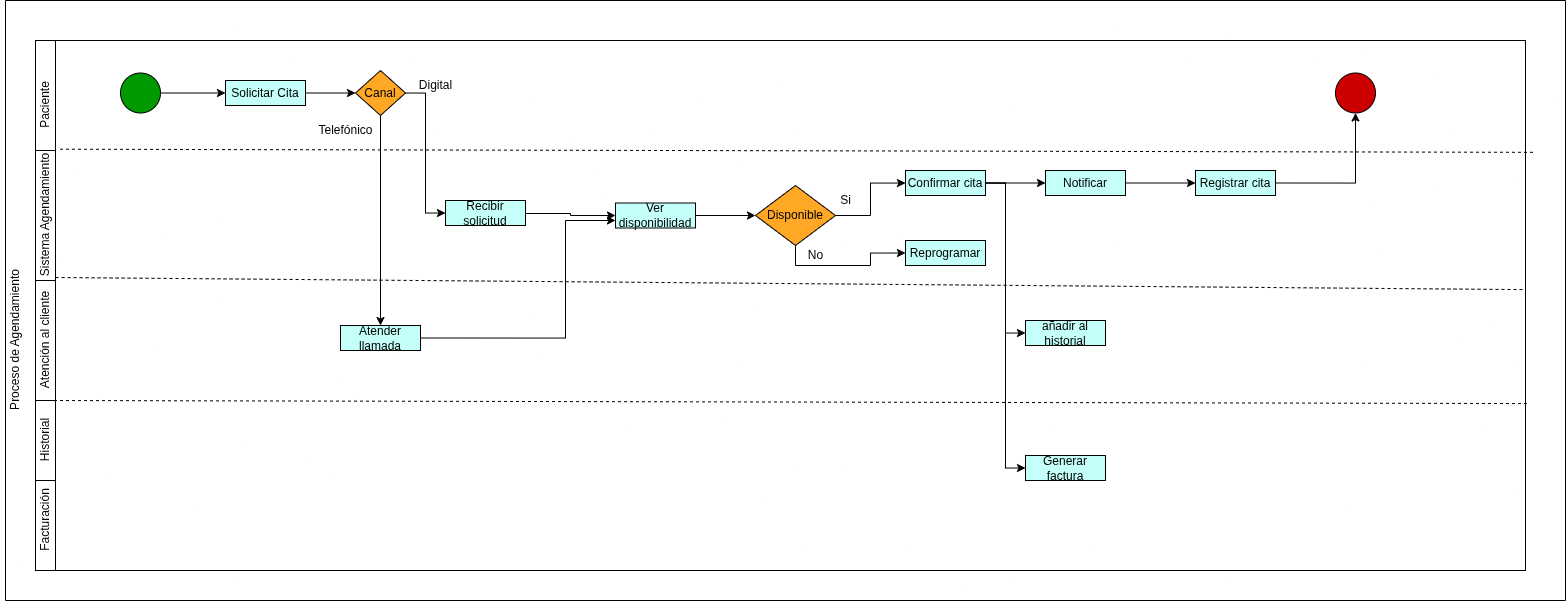

The diagram above was exported from draw.io. Its source (the exported page's mxGraphModel, read from the mxfile embedded in the PNG):
<mxGraphModel dx="1244" dy="1671" grid="1" gridSize="10" guides="1" tooltips="1" connect="1" arrows="1" fold="1" page="1" pageScale="1" pageWidth="850" pageHeight="1100" background="none" math="0" shadow="0">
  <root>
    <mxCell id="0" />
    <mxCell id="1" parent="0" />
    <mxCell id="MRjY0xQOLoZcfLJGEZMI-1" value="" style="swimlane;whiteSpace=wrap;html=1;startSize=0;" vertex="1" parent="1">
      <mxGeometry x="360" y="-440" width="1560" height="600" as="geometry">
        <mxRectangle x="400" y="-440" width="160" height="30" as="alternateBounds" />
      </mxGeometry>
    </mxCell>
    <mxCell id="MRjY0xQOLoZcfLJGEZMI-6" value="" style="rounded=0;whiteSpace=wrap;html=1;" vertex="1" parent="MRjY0xQOLoZcfLJGEZMI-1">
      <mxGeometry x="30" y="40" width="1490" height="530" as="geometry" />
    </mxCell>
    <mxCell id="MRjY0xQOLoZcfLJGEZMI-2" value="" style="rounded=0;whiteSpace=wrap;html=1;" vertex="1" parent="MRjY0xQOLoZcfLJGEZMI-1">
      <mxGeometry x="30" y="40" width="20" height="110" as="geometry" />
    </mxCell>
    <mxCell id="MRjY0xQOLoZcfLJGEZMI-3" value="" style="rounded=0;whiteSpace=wrap;html=1;" vertex="1" parent="MRjY0xQOLoZcfLJGEZMI-1">
      <mxGeometry x="30" y="150" width="20" height="130" as="geometry" />
    </mxCell>
    <mxCell id="MRjY0xQOLoZcfLJGEZMI-4" value="" style="rounded=0;whiteSpace=wrap;html=1;" vertex="1" parent="MRjY0xQOLoZcfLJGEZMI-1">
      <mxGeometry x="30" y="280" width="20" height="120" as="geometry" />
    </mxCell>
    <mxCell id="MRjY0xQOLoZcfLJGEZMI-7" value="Paciente" style="text;html=1;align=center;verticalAlign=middle;resizable=0;points=[];autosize=1;strokeColor=none;fillColor=none;rotation=-90;" vertex="1" parent="MRjY0xQOLoZcfLJGEZMI-1">
      <mxGeometry x="5" y="90" width="70" height="30" as="geometry" />
    </mxCell>
    <mxCell id="MRjY0xQOLoZcfLJGEZMI-8" value="Sistema Agendamiento" style="text;html=1;align=center;verticalAlign=middle;resizable=0;points=[];autosize=1;strokeColor=none;fillColor=none;rotation=-90;" vertex="1" parent="MRjY0xQOLoZcfLJGEZMI-1">
      <mxGeometry x="-35" y="200" width="150" height="30" as="geometry" />
    </mxCell>
    <mxCell id="MRjY0xQOLoZcfLJGEZMI-25" style="edgeStyle=orthogonalEdgeStyle;rounded=0;orthogonalLoop=1;jettySize=auto;html=1;exitX=1;exitY=0.5;exitDx=0;exitDy=0;" edge="1" parent="MRjY0xQOLoZcfLJGEZMI-1" source="MRjY0xQOLoZcfLJGEZMI-10" target="MRjY0xQOLoZcfLJGEZMI-11">
      <mxGeometry relative="1" as="geometry" />
    </mxCell>
    <mxCell id="MRjY0xQOLoZcfLJGEZMI-10" value="" style="ellipse;whiteSpace=wrap;html=1;aspect=fixed;fillColor=light-dark(#009900,var(--ge-dark-color, #121212));" vertex="1" parent="MRjY0xQOLoZcfLJGEZMI-1">
      <mxGeometry x="115" y="72.5" width="40" height="40" as="geometry" />
    </mxCell>
    <mxCell id="MRjY0xQOLoZcfLJGEZMI-24" style="edgeStyle=orthogonalEdgeStyle;rounded=0;orthogonalLoop=1;jettySize=auto;html=1;exitX=1;exitY=0.5;exitDx=0;exitDy=0;entryX=0;entryY=0.5;entryDx=0;entryDy=0;" edge="1" parent="MRjY0xQOLoZcfLJGEZMI-1" source="MRjY0xQOLoZcfLJGEZMI-11" target="MRjY0xQOLoZcfLJGEZMI-12">
      <mxGeometry relative="1" as="geometry" />
    </mxCell>
    <mxCell id="MRjY0xQOLoZcfLJGEZMI-11" value="Solicitar Cita" style="rounded=0;whiteSpace=wrap;html=1;fillColor=light-dark(#C4FFF9,var(--ge-dark-color, #121212));" vertex="1" parent="MRjY0xQOLoZcfLJGEZMI-1">
      <mxGeometry x="220" y="80" width="80" height="25" as="geometry" />
    </mxCell>
    <mxCell id="MRjY0xQOLoZcfLJGEZMI-19" style="edgeStyle=orthogonalEdgeStyle;rounded=0;orthogonalLoop=1;jettySize=auto;html=1;exitX=0.5;exitY=1;exitDx=0;exitDy=0;entryX=0.5;entryY=0;entryDx=0;entryDy=0;" edge="1" parent="MRjY0xQOLoZcfLJGEZMI-1" source="MRjY0xQOLoZcfLJGEZMI-12" target="MRjY0xQOLoZcfLJGEZMI-15">
      <mxGeometry relative="1" as="geometry" />
    </mxCell>
    <mxCell id="MRjY0xQOLoZcfLJGEZMI-21" style="edgeStyle=orthogonalEdgeStyle;rounded=0;orthogonalLoop=1;jettySize=auto;html=1;exitX=1;exitY=0.5;exitDx=0;exitDy=0;entryX=0;entryY=0.5;entryDx=0;entryDy=0;" edge="1" parent="MRjY0xQOLoZcfLJGEZMI-1" source="MRjY0xQOLoZcfLJGEZMI-12" target="MRjY0xQOLoZcfLJGEZMI-14">
      <mxGeometry relative="1" as="geometry" />
    </mxCell>
    <mxCell id="MRjY0xQOLoZcfLJGEZMI-12" value="Canal" style="rhombus;whiteSpace=wrap;html=1;fillColor=light-dark(#FFA826,var(--ge-dark-color, #121212));" vertex="1" parent="MRjY0xQOLoZcfLJGEZMI-1">
      <mxGeometry x="350" y="70" width="50" height="45" as="geometry" />
    </mxCell>
    <mxCell id="MRjY0xQOLoZcfLJGEZMI-13" value="Atención al cliente" style="text;html=1;align=center;verticalAlign=middle;resizable=0;points=[];autosize=1;strokeColor=none;fillColor=none;rotation=-90;" vertex="1" parent="MRjY0xQOLoZcfLJGEZMI-1">
      <mxGeometry x="-20" y="325" width="120" height="30" as="geometry" />
    </mxCell>
    <mxCell id="MRjY0xQOLoZcfLJGEZMI-32" style="edgeStyle=orthogonalEdgeStyle;rounded=0;orthogonalLoop=1;jettySize=auto;html=1;exitX=1;exitY=0.25;exitDx=0;exitDy=0;" edge="1" parent="MRjY0xQOLoZcfLJGEZMI-1" source="MRjY0xQOLoZcfLJGEZMI-14" target="MRjY0xQOLoZcfLJGEZMI-30">
      <mxGeometry relative="1" as="geometry">
        <Array as="points">
          <mxPoint x="520" y="213" />
          <mxPoint x="565" y="213" />
          <mxPoint x="565" y="215" />
        </Array>
      </mxGeometry>
    </mxCell>
    <mxCell id="MRjY0xQOLoZcfLJGEZMI-14" value="Recibir solicitud" style="rounded=0;whiteSpace=wrap;html=1;fillColor=light-dark(#C4FFF9,#000000);" vertex="1" parent="MRjY0xQOLoZcfLJGEZMI-1">
      <mxGeometry x="440" y="200" width="80" height="25" as="geometry" />
    </mxCell>
    <mxCell id="MRjY0xQOLoZcfLJGEZMI-33" style="edgeStyle=orthogonalEdgeStyle;rounded=0;orthogonalLoop=1;jettySize=auto;html=1;exitX=1;exitY=0.5;exitDx=0;exitDy=0;" edge="1" parent="MRjY0xQOLoZcfLJGEZMI-1" source="MRjY0xQOLoZcfLJGEZMI-15">
      <mxGeometry relative="1" as="geometry">
        <mxPoint x="610.0000000000002" y="220" as="targetPoint" />
        <Array as="points">
          <mxPoint x="560" y="338" />
          <mxPoint x="560" y="220" />
        </Array>
      </mxGeometry>
    </mxCell>
    <mxCell id="MRjY0xQOLoZcfLJGEZMI-15" value="Atender llamada" style="rounded=0;whiteSpace=wrap;html=1;fillColor=light-dark(#C4FFF9,#000000);" vertex="1" parent="MRjY0xQOLoZcfLJGEZMI-1">
      <mxGeometry x="335" y="325" width="80" height="25" as="geometry" />
    </mxCell>
    <mxCell id="MRjY0xQOLoZcfLJGEZMI-22" value="Digital" style="text;html=1;align=center;verticalAlign=middle;resizable=0;points=[];autosize=1;strokeColor=none;fillColor=none;" vertex="1" parent="MRjY0xQOLoZcfLJGEZMI-1">
      <mxGeometry x="400" y="70" width="60" height="30" as="geometry" />
    </mxCell>
    <mxCell id="MRjY0xQOLoZcfLJGEZMI-23" value="Telefónico" style="text;html=1;align=center;verticalAlign=middle;resizable=0;points=[];autosize=1;strokeColor=none;fillColor=none;" vertex="1" parent="MRjY0xQOLoZcfLJGEZMI-1">
      <mxGeometry x="300" y="115" width="80" height="30" as="geometry" />
    </mxCell>
    <mxCell id="MRjY0xQOLoZcfLJGEZMI-27" value="" style="endArrow=none;dashed=1;html=1;rounded=0;entryX=0.942;entryY=0.928;entryDx=0;entryDy=0;entryPerimeter=0;exitX=1.005;exitY=0.211;exitDx=0;exitDy=0;exitPerimeter=0;" edge="1" parent="MRjY0xQOLoZcfLJGEZMI-1" source="MRjY0xQOLoZcfLJGEZMI-6" target="MRjY0xQOLoZcfLJGEZMI-8">
      <mxGeometry width="50" height="50" relative="1" as="geometry">
        <mxPoint x="140" y="260" as="sourcePoint" />
        <mxPoint x="190" y="210" as="targetPoint" />
      </mxGeometry>
    </mxCell>
    <mxCell id="MRjY0xQOLoZcfLJGEZMI-28" value="" style="endArrow=none;dashed=1;html=1;rounded=0;entryX=0.942;entryY=0.928;entryDx=0;entryDy=0;entryPerimeter=0;exitX=0.998;exitY=0.47;exitDx=0;exitDy=0;exitPerimeter=0;" edge="1" parent="MRjY0xQOLoZcfLJGEZMI-1" source="MRjY0xQOLoZcfLJGEZMI-6">
      <mxGeometry width="50" height="50" relative="1" as="geometry">
        <mxPoint x="901" y="280" as="sourcePoint" />
        <mxPoint x="50" y="277" as="targetPoint" />
      </mxGeometry>
    </mxCell>
    <mxCell id="MRjY0xQOLoZcfLJGEZMI-29" value="" style="endArrow=none;dashed=1;html=1;rounded=0;entryX=0.942;entryY=0.928;entryDx=0;entryDy=0;entryPerimeter=0;exitX=1.001;exitY=0.685;exitDx=0;exitDy=0;exitPerimeter=0;" edge="1" parent="MRjY0xQOLoZcfLJGEZMI-1" source="MRjY0xQOLoZcfLJGEZMI-6">
      <mxGeometry width="50" height="50" relative="1" as="geometry">
        <mxPoint x="890.5" y="403" as="sourcePoint" />
        <mxPoint x="39.5" y="400" as="targetPoint" />
      </mxGeometry>
    </mxCell>
    <mxCell id="MRjY0xQOLoZcfLJGEZMI-35" style="edgeStyle=orthogonalEdgeStyle;rounded=0;orthogonalLoop=1;jettySize=auto;html=1;exitX=1;exitY=0.5;exitDx=0;exitDy=0;entryX=0;entryY=0.5;entryDx=0;entryDy=0;" edge="1" parent="MRjY0xQOLoZcfLJGEZMI-1" source="MRjY0xQOLoZcfLJGEZMI-30" target="MRjY0xQOLoZcfLJGEZMI-34">
      <mxGeometry relative="1" as="geometry" />
    </mxCell>
    <mxCell id="MRjY0xQOLoZcfLJGEZMI-30" value="Ver disponibilidad" style="rounded=0;whiteSpace=wrap;html=1;fillColor=light-dark(#C4FFF9,#000000);" vertex="1" parent="MRjY0xQOLoZcfLJGEZMI-1">
      <mxGeometry x="610" y="202.5" width="80" height="25" as="geometry" />
    </mxCell>
    <mxCell id="MRjY0xQOLoZcfLJGEZMI-38" style="edgeStyle=orthogonalEdgeStyle;rounded=0;orthogonalLoop=1;jettySize=auto;html=1;exitX=1;exitY=0.5;exitDx=0;exitDy=0;" edge="1" parent="MRjY0xQOLoZcfLJGEZMI-1" source="MRjY0xQOLoZcfLJGEZMI-34" target="MRjY0xQOLoZcfLJGEZMI-36">
      <mxGeometry relative="1" as="geometry" />
    </mxCell>
    <mxCell id="MRjY0xQOLoZcfLJGEZMI-39" style="edgeStyle=orthogonalEdgeStyle;rounded=0;orthogonalLoop=1;jettySize=auto;html=1;exitX=0.5;exitY=1;exitDx=0;exitDy=0;entryX=0;entryY=0.5;entryDx=0;entryDy=0;" edge="1" parent="MRjY0xQOLoZcfLJGEZMI-1" source="MRjY0xQOLoZcfLJGEZMI-34" target="MRjY0xQOLoZcfLJGEZMI-37">
      <mxGeometry relative="1" as="geometry" />
    </mxCell>
    <mxCell id="MRjY0xQOLoZcfLJGEZMI-34" value="Disponible" style="rhombus;whiteSpace=wrap;html=1;fillColor=light-dark(#FFA826,var(--ge-dark-color, #121212));" vertex="1" parent="MRjY0xQOLoZcfLJGEZMI-1">
      <mxGeometry x="750" y="185" width="80" height="60" as="geometry" />
    </mxCell>
    <mxCell id="MRjY0xQOLoZcfLJGEZMI-45" style="edgeStyle=orthogonalEdgeStyle;rounded=0;orthogonalLoop=1;jettySize=auto;html=1;exitX=1;exitY=0.5;exitDx=0;exitDy=0;" edge="1" parent="MRjY0xQOLoZcfLJGEZMI-1" source="MRjY0xQOLoZcfLJGEZMI-36" target="MRjY0xQOLoZcfLJGEZMI-43">
      <mxGeometry relative="1" as="geometry" />
    </mxCell>
    <mxCell id="MRjY0xQOLoZcfLJGEZMI-57" style="edgeStyle=orthogonalEdgeStyle;rounded=0;orthogonalLoop=1;jettySize=auto;html=1;exitX=1;exitY=0.5;exitDx=0;exitDy=0;entryX=0;entryY=0.5;entryDx=0;entryDy=0;" edge="1" parent="MRjY0xQOLoZcfLJGEZMI-1" source="MRjY0xQOLoZcfLJGEZMI-36" target="MRjY0xQOLoZcfLJGEZMI-55">
      <mxGeometry relative="1" as="geometry" />
    </mxCell>
    <mxCell id="MRjY0xQOLoZcfLJGEZMI-58" style="edgeStyle=orthogonalEdgeStyle;rounded=0;orthogonalLoop=1;jettySize=auto;html=1;exitX=1;exitY=0.5;exitDx=0;exitDy=0;entryX=0;entryY=0.5;entryDx=0;entryDy=0;" edge="1" parent="MRjY0xQOLoZcfLJGEZMI-1" source="MRjY0xQOLoZcfLJGEZMI-36" target="MRjY0xQOLoZcfLJGEZMI-56">
      <mxGeometry relative="1" as="geometry" />
    </mxCell>
    <mxCell id="MRjY0xQOLoZcfLJGEZMI-36" value="Confirmar&amp;nbsp;&lt;span style=&quot;background-color: transparent; color: light-dark(rgb(0, 0, 0), rgb(255, 255, 255));&quot;&gt;cita&lt;/span&gt;" style="rounded=0;whiteSpace=wrap;html=1;fillColor=light-dark(#C4FFF9,#000000);" vertex="1" parent="MRjY0xQOLoZcfLJGEZMI-1">
      <mxGeometry x="900" y="170" width="80" height="25" as="geometry" />
    </mxCell>
    <mxCell id="MRjY0xQOLoZcfLJGEZMI-37" value="Reprogramar" style="rounded=0;whiteSpace=wrap;html=1;fillColor=light-dark(#C4FFF9,#000000);" vertex="1" parent="MRjY0xQOLoZcfLJGEZMI-1">
      <mxGeometry x="900" y="240" width="80" height="25" as="geometry" />
    </mxCell>
    <mxCell id="MRjY0xQOLoZcfLJGEZMI-40" value="Si" style="text;html=1;align=center;verticalAlign=middle;resizable=0;points=[];autosize=1;strokeColor=none;fillColor=none;" vertex="1" parent="MRjY0xQOLoZcfLJGEZMI-1">
      <mxGeometry x="825" y="185" width="30" height="30" as="geometry" />
    </mxCell>
    <mxCell id="MRjY0xQOLoZcfLJGEZMI-41" value="No" style="text;html=1;align=center;verticalAlign=middle;resizable=0;points=[];autosize=1;strokeColor=none;fillColor=none;" vertex="1" parent="MRjY0xQOLoZcfLJGEZMI-1">
      <mxGeometry x="790" y="240" width="40" height="30" as="geometry" />
    </mxCell>
    <mxCell id="MRjY0xQOLoZcfLJGEZMI-46" style="edgeStyle=orthogonalEdgeStyle;rounded=0;orthogonalLoop=1;jettySize=auto;html=1;exitX=1;exitY=0.5;exitDx=0;exitDy=0;entryX=0;entryY=0.5;entryDx=0;entryDy=0;" edge="1" parent="MRjY0xQOLoZcfLJGEZMI-1" source="MRjY0xQOLoZcfLJGEZMI-43" target="MRjY0xQOLoZcfLJGEZMI-44">
      <mxGeometry relative="1" as="geometry" />
    </mxCell>
    <mxCell id="MRjY0xQOLoZcfLJGEZMI-43" value="Notificar" style="rounded=0;whiteSpace=wrap;html=1;fillColor=light-dark(#C4FFF9,#000000);" vertex="1" parent="MRjY0xQOLoZcfLJGEZMI-1">
      <mxGeometry x="1040" y="170" width="80" height="25" as="geometry" />
    </mxCell>
    <mxCell id="MRjY0xQOLoZcfLJGEZMI-48" style="edgeStyle=orthogonalEdgeStyle;rounded=0;orthogonalLoop=1;jettySize=auto;html=1;exitX=1;exitY=0.5;exitDx=0;exitDy=0;entryX=0.5;entryY=1;entryDx=0;entryDy=0;" edge="1" parent="MRjY0xQOLoZcfLJGEZMI-1" source="MRjY0xQOLoZcfLJGEZMI-44" target="MRjY0xQOLoZcfLJGEZMI-47">
      <mxGeometry relative="1" as="geometry" />
    </mxCell>
    <mxCell id="MRjY0xQOLoZcfLJGEZMI-44" value="Registrar cita" style="rounded=0;whiteSpace=wrap;html=1;fillColor=light-dark(#C4FFF9,#000000);" vertex="1" parent="MRjY0xQOLoZcfLJGEZMI-1">
      <mxGeometry x="1190" y="170" width="80" height="25" as="geometry" />
    </mxCell>
    <mxCell id="MRjY0xQOLoZcfLJGEZMI-47" value="" style="ellipse;whiteSpace=wrap;html=1;aspect=fixed;fillColor=light-dark(#CC0000,var(--ge-dark-color, #121212));" vertex="1" parent="MRjY0xQOLoZcfLJGEZMI-1">
      <mxGeometry x="1330" y="72.5" width="40" height="40" as="geometry" />
    </mxCell>
    <mxCell id="MRjY0xQOLoZcfLJGEZMI-52" value="" style="rounded=0;whiteSpace=wrap;html=1;" vertex="1" parent="MRjY0xQOLoZcfLJGEZMI-1">
      <mxGeometry x="30" y="400" width="20" height="80" as="geometry" />
    </mxCell>
    <mxCell id="MRjY0xQOLoZcfLJGEZMI-50" value="Historial" style="text;html=1;align=center;verticalAlign=middle;resizable=0;points=[];autosize=1;strokeColor=none;fillColor=none;rotation=-90;" vertex="1" parent="MRjY0xQOLoZcfLJGEZMI-1">
      <mxGeometry x="5" y="425" width="70" height="30" as="geometry" />
    </mxCell>
    <mxCell id="MRjY0xQOLoZcfLJGEZMI-53" value="" style="rounded=0;whiteSpace=wrap;html=1;" vertex="1" parent="MRjY0xQOLoZcfLJGEZMI-1">
      <mxGeometry x="30" y="480" width="20" height="90" as="geometry" />
    </mxCell>
    <mxCell id="MRjY0xQOLoZcfLJGEZMI-54" value="Facturación" style="text;html=1;align=center;verticalAlign=middle;resizable=0;points=[];autosize=1;strokeColor=none;fillColor=none;rotation=-90;" vertex="1" parent="MRjY0xQOLoZcfLJGEZMI-1">
      <mxGeometry x="-5" y="505" width="90" height="30" as="geometry" />
    </mxCell>
    <mxCell id="MRjY0xQOLoZcfLJGEZMI-55" value="añadir al historial" style="rounded=0;whiteSpace=wrap;html=1;fillColor=light-dark(#C4FFF9,#000000);" vertex="1" parent="MRjY0xQOLoZcfLJGEZMI-1">
      <mxGeometry x="1020" y="320" width="80" height="25" as="geometry" />
    </mxCell>
    <mxCell id="MRjY0xQOLoZcfLJGEZMI-56" value="Generar factura" style="rounded=0;whiteSpace=wrap;html=1;fillColor=light-dark(#C4FFF9,#000000);" vertex="1" parent="MRjY0xQOLoZcfLJGEZMI-1">
      <mxGeometry x="1020" y="455" width="80" height="25" as="geometry" />
    </mxCell>
    <mxCell id="MRjY0xQOLoZcfLJGEZMI-59" value="Proceso de Agendamiento" style="text;html=1;align=center;verticalAlign=middle;resizable=0;points=[];autosize=1;strokeColor=none;fillColor=none;rotation=-90;" vertex="1" parent="MRjY0xQOLoZcfLJGEZMI-1">
      <mxGeometry x="-70" y="325" width="160" height="30" as="geometry" />
    </mxCell>
  </root>
</mxGraphModel>